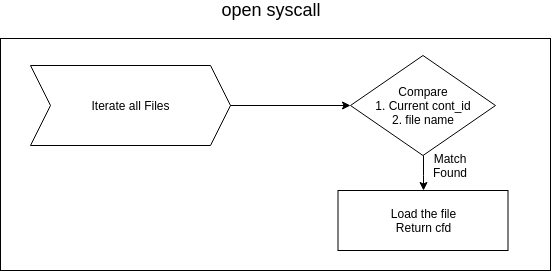

The diagram above was exported from draw.io. Its source (the exported page's mxGraphModel, read from the mxfile embedded in the PNG):
<mxGraphModel dx="1010" dy="573" grid="1" gridSize="10" guides="1" tooltips="1" connect="1" arrows="1" fold="1" page="1" pageScale="1" pageWidth="827" pageHeight="1169" math="0" shadow="0">
  <root>
    <mxCell id="AkyPJUFb012QrtoosW7j-0" />
    <mxCell id="AkyPJUFb012QrtoosW7j-1" parent="AkyPJUFb012QrtoosW7j-0" />
    <mxCell id="RPPn_kIkULTTtCk0tx-N-0" value="" style="rounded=0;whiteSpace=wrap;html=1;" vertex="1" parent="AkyPJUFb012QrtoosW7j-1">
      <mxGeometry x="130" y="203" width="550" height="232" as="geometry" />
    </mxCell>
    <mxCell id="RPPn_kIkULTTtCk0tx-N-1" value="&lt;font style=&quot;font-size: 18px&quot;&gt;open syscall&lt;/font&gt;" style="text;html=1;strokeColor=none;fillColor=none;align=center;verticalAlign=middle;whiteSpace=wrap;rounded=0;" vertex="1" parent="AkyPJUFb012QrtoosW7j-1">
      <mxGeometry x="275" y="165" width="250" height="20" as="geometry" />
    </mxCell>
    <mxCell id="RPPn_kIkULTTtCk0tx-N-2" value="Load the file&lt;br&gt;Return cfd&lt;br&gt;" style="rounded=0;whiteSpace=wrap;html=1;" vertex="1" parent="AkyPJUFb012QrtoosW7j-1">
      <mxGeometry x="467.5" y="355" width="170" height="60" as="geometry" />
    </mxCell>
    <mxCell id="RPPn_kIkULTTtCk0tx-N-4" value="&lt;span&gt;Iterate all Files&lt;/span&gt;" style="shape=step;perimeter=stepPerimeter;whiteSpace=wrap;html=1;fixedSize=1;" vertex="1" parent="AkyPJUFb012QrtoosW7j-1">
      <mxGeometry x="160" y="230" width="200" height="80" as="geometry" />
    </mxCell>
    <mxCell id="RPPn_kIkULTTtCk0tx-N-5" value="" style="endArrow=classic;html=1;exitX=1;exitY=0.5;exitDx=0;exitDy=0;entryX=0;entryY=0.5;entryDx=0;entryDy=0;" edge="1" parent="AkyPJUFb012QrtoosW7j-1" source="RPPn_kIkULTTtCk0tx-N-4">
      <mxGeometry width="50" height="50" relative="1" as="geometry">
        <mxPoint x="400" y="335" as="sourcePoint" />
        <mxPoint x="480" y="270" as="targetPoint" />
      </mxGeometry>
    </mxCell>
    <mxCell id="RPPn_kIkULTTtCk0tx-N-6" style="edgeStyle=orthogonalEdgeStyle;rounded=0;orthogonalLoop=1;jettySize=auto;html=1;exitX=0.5;exitY=1;exitDx=0;exitDy=0;" edge="1" parent="AkyPJUFb012QrtoosW7j-1" source="RPPn_kIkULTTtCk0tx-N-7" target="RPPn_kIkULTTtCk0tx-N-2">
      <mxGeometry relative="1" as="geometry" />
    </mxCell>
    <mxCell id="RPPn_kIkULTTtCk0tx-N-7" value="Compare&lt;br&gt;1. Current cont_id&lt;br&gt;2. file name&lt;br&gt;" style="rhombus;whiteSpace=wrap;html=1;" vertex="1" parent="AkyPJUFb012QrtoosW7j-1">
      <mxGeometry x="480" y="220" width="145" height="100" as="geometry" />
    </mxCell>
    <mxCell id="RPPn_kIkULTTtCk0tx-N-8" value="Match Found" style="text;html=1;strokeColor=none;fillColor=none;align=center;verticalAlign=middle;whiteSpace=wrap;rounded=0;" vertex="1" parent="AkyPJUFb012QrtoosW7j-1">
      <mxGeometry x="560" y="320" width="40" height="20" as="geometry" />
    </mxCell>
  </root>
</mxGraphModel>